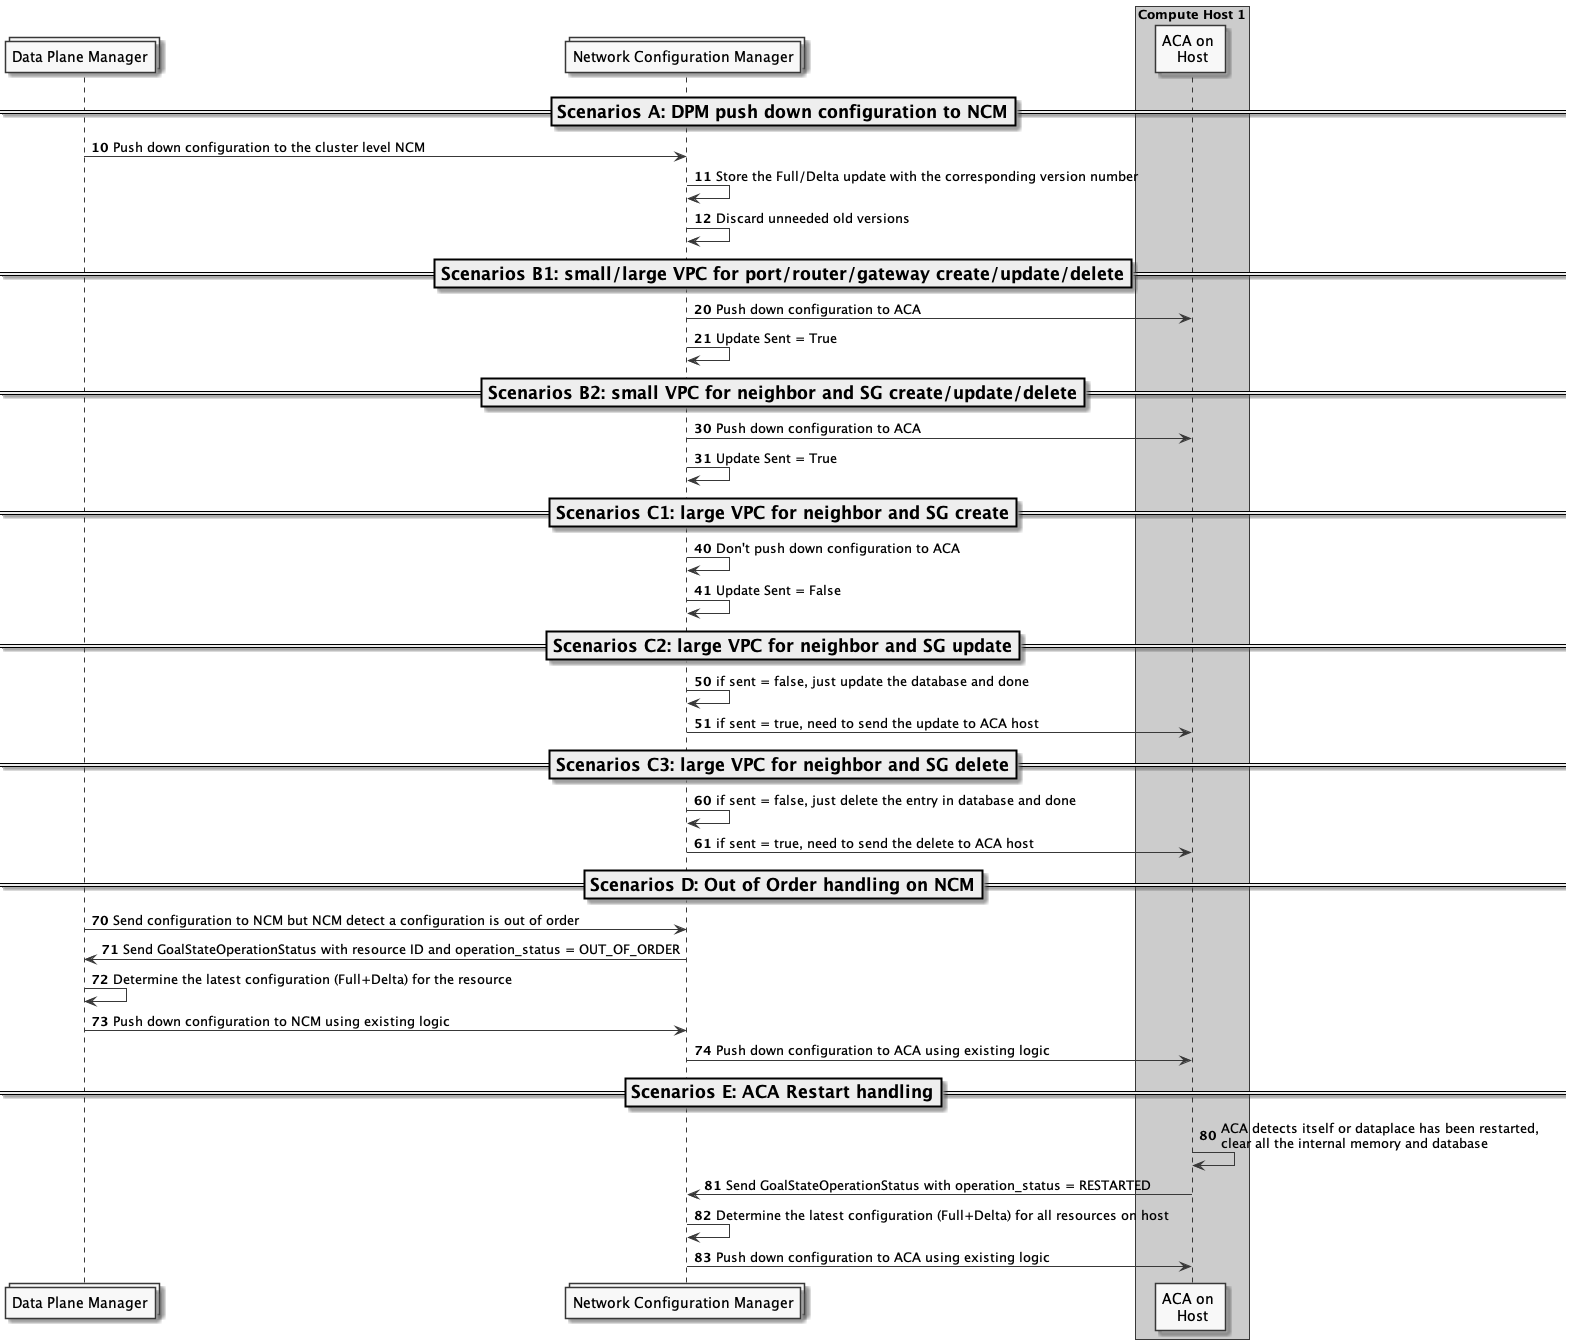

The diagram above was rendered by PlantUML. Its source (embedded in the PNG):
@startuml

skinparam monochrome true

collections "Data Plane Manager"
collections "Network Configuration Manager"

box "Compute Host 1" #LightBlue
participant "ACA on \n Host"
end box


===Scenarios A: DPM push down configuration to NCM==

autonumber 10
"Data Plane Manager" -> "Network Configuration Manager": Push down configuration to the cluster level NCM
"Network Configuration Manager" -> "Network Configuration Manager": Store the Full/Delta update with the corresponding version number
"Network Configuration Manager" -> "Network Configuration Manager": Discard unneeded old versions

===Scenarios B1: small/large VPC for port/router/gateway create/update/delete==

autonumber 20
"Network Configuration Manager" -> "ACA on \n Host": Push down configuration to ACA
"Network Configuration Manager" -> "Network Configuration Manager": Update Sent = True

===Scenarios B2: small VPC for neighbor and SG create/update/delete==

autonumber 30
"Network Configuration Manager" -> "ACA on \n Host": Push down configuration to ACA
"Network Configuration Manager" -> "Network Configuration Manager": Update Sent = True

===Scenarios C1: large VPC for neighbor and SG create==

autonumber 40
"Network Configuration Manager" -> "Network Configuration Manager": Don't push down configuration to ACA
"Network Configuration Manager" -> "Network Configuration Manager": Update Sent = False

===Scenarios C2: large VPC for neighbor and SG update==

autonumber 50
"Network Configuration Manager" -> "Network Configuration Manager": if sent = false, just update the database and done
"Network Configuration Manager" -> "ACA on \n Host": if sent = true, need to send the update to ACA host

===Scenarios C3: large VPC for neighbor and SG delete==

autonumber 60
"Network Configuration Manager" -> "Network Configuration Manager": if sent = false, just delete the entry in database and done
"Network Configuration Manager" -> "ACA on \n Host": if sent = true, need to send the delete to ACA host

===Scenarios D: Out of Order handling on NCM==

autonumber 70
"Data Plane Manager" -> "Network Configuration Manager": Send configuration to NCM but NCM detect a configuration is out of order
"Network Configuration Manager" -> "Data Plane Manager": Send GoalStateOperationStatus with resource ID and operation_status = OUT_OF_ORDER
"Data Plane Manager" -> "Data Plane Manager": Determine the latest configuration (Full+Delta) for the resource
"Data Plane Manager" -> "Network Configuration Manager": Push down configuration to NCM using existing logic
"Network Configuration Manager" -> "ACA on \n Host": Push down configuration to ACA using existing logic

===Scenarios E: ACA Restart handling==

autonumber 80
"ACA on \n Host" -> "ACA on \n Host": ACA detects itself or dataplace has been restarted, \nclear all the internal memory and database
"ACA on \n Host" -> "Network Configuration Manager": Send GoalStateOperationStatus with operation_status = RESTARTED
"Network Configuration Manager" -> "Network Configuration Manager": Determine the latest configuration (Full+Delta) for all resources on host
"Network Configuration Manager" -> "ACA on \n Host": Push down configuration to ACA using existing logic

@enduml